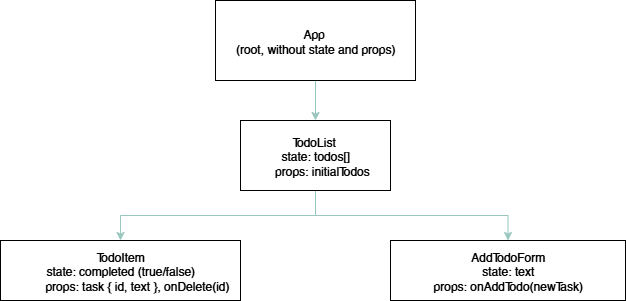

The diagram above was exported from draw.io. Its source (the exported page's mxGraphModel, read from the mxfile embedded in the PNG):
<mxGraphModel dx="1042" dy="562" grid="1" gridSize="10" guides="1" tooltips="1" connect="1" arrows="1" fold="1" page="1" pageScale="1" pageWidth="827" pageHeight="1169" math="0" shadow="0">
  <root>
    <mxCell id="0" />
    <mxCell id="1" parent="0" />
    <mxCell id="xjFt-1dHzDAAdfUvPLW9-9" style="edgeStyle=orthogonalEdgeStyle;rounded=0;orthogonalLoop=1;jettySize=auto;html=1;entryX=0.5;entryY=0;entryDx=0;entryDy=0;strokeColor=#9AC7BF;" parent="1" source="xjFt-1dHzDAAdfUvPLW9-1" target="xjFt-1dHzDAAdfUvPLW9-2" edge="1">
      <mxGeometry relative="1" as="geometry" />
    </mxCell>
    <mxCell id="xjFt-1dHzDAAdfUvPLW9-1" value="App&amp;nbsp;&lt;div&gt;(root, without state and props)&lt;/div&gt;" style="rounded=0;whiteSpace=wrap;html=1;" parent="1" vertex="1">
      <mxGeometry x="320" y="80" width="200" height="80" as="geometry" />
    </mxCell>
    <mxCell id="xjFt-1dHzDAAdfUvPLW9-10" style="edgeStyle=orthogonalEdgeStyle;rounded=0;orthogonalLoop=1;jettySize=auto;html=1;strokeColor=#9AC7BF;" parent="1" source="xjFt-1dHzDAAdfUvPLW9-2" target="xjFt-1dHzDAAdfUvPLW9-6" edge="1">
      <mxGeometry relative="1" as="geometry" />
    </mxCell>
    <mxCell id="xjFt-1dHzDAAdfUvPLW9-11" style="edgeStyle=orthogonalEdgeStyle;rounded=0;orthogonalLoop=1;jettySize=auto;html=1;strokeColor=#9AC7BF;" parent="1" source="xjFt-1dHzDAAdfUvPLW9-2" target="xjFt-1dHzDAAdfUvPLW9-7" edge="1">
      <mxGeometry relative="1" as="geometry" />
    </mxCell>
    <mxCell id="xjFt-1dHzDAAdfUvPLW9-2" value="TodoList&amp;nbsp;&lt;div&gt;state: todos[]&lt;br&gt;&amp;nbsp; &amp;nbsp; props: initialTodos&lt;/div&gt;" style="rounded=0;whiteSpace=wrap;html=1;" parent="1" vertex="1">
      <mxGeometry x="345" y="200" width="150" height="70" as="geometry" />
    </mxCell>
    <mxCell id="xjFt-1dHzDAAdfUvPLW9-6" value="AddTodoForm&lt;div&gt;&lt;div&gt;state: text&lt;/div&gt;&lt;div&gt;&lt;span style=&quot;background-color: initial;&quot;&gt;props: onAddTodo(newTask)&lt;/span&gt;&lt;/div&gt;&lt;/div&gt;" style="rounded=0;whiteSpace=wrap;html=1;" parent="1" vertex="1">
      <mxGeometry x="495" y="320" width="235" height="60" as="geometry" />
    </mxCell>
    <mxCell id="xjFt-1dHzDAAdfUvPLW9-7" value="TodoItem&lt;div&gt;&lt;div&gt;state: completed (true/false)&lt;/div&gt;&lt;div&gt;&amp;nbsp; &amp;nbsp; &amp;nbsp; &amp;nbsp; &amp;nbsp; props: task { id, text }, onDelete(id)&lt;/div&gt;&lt;/div&gt;" style="rounded=0;whiteSpace=wrap;html=1;" parent="1" vertex="1">
      <mxGeometry x="105" y="320" width="240" height="60" as="geometry" />
    </mxCell>
  </root>
</mxGraphModel>